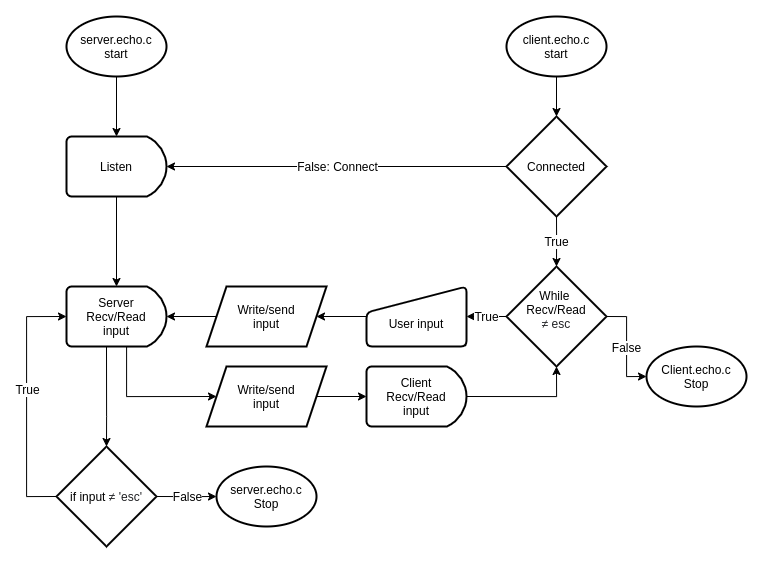

The diagram above was exported from draw.io. Its source (the exported page's mxGraphModel, read from the mxfile embedded in the PNG):
<mxGraphModel dx="1395" dy="1451" grid="1" gridSize="10" guides="1" tooltips="1" connect="1" arrows="1" fold="1" page="1" pageScale="1" pageWidth="850" pageHeight="1100" math="0" shadow="0">
  <root>
    <mxCell id="0" />
    <mxCell id="1" parent="0" />
    <mxCell id="_ZpqB45fUj_u2uecP5go-27" value="True" style="edgeStyle=orthogonalEdgeStyle;rounded=0;orthogonalLoop=1;jettySize=auto;html=1;exitX=0.5;exitY=1;exitDx=0;exitDy=0;exitPerimeter=0;entryX=0.5;entryY=0;entryDx=0;entryDy=0;entryPerimeter=0;fontFamily=Helvetica;fontSize=12;" edge="1" parent="1" source="_ZpqB45fUj_u2uecP5go-8" target="_ZpqB45fUj_u2uecP5go-13">
      <mxGeometry relative="1" as="geometry">
        <Array as="points">
          <mxPoint x="650" y="270" />
          <mxPoint x="650" y="270" />
        </Array>
      </mxGeometry>
    </mxCell>
    <mxCell id="_ZpqB45fUj_u2uecP5go-28" value="False: Connect" style="edgeStyle=orthogonalEdgeStyle;rounded=0;orthogonalLoop=1;jettySize=auto;html=1;exitX=0;exitY=0.5;exitDx=0;exitDy=0;exitPerimeter=0;entryX=1;entryY=0.5;entryDx=0;entryDy=0;entryPerimeter=0;fontFamily=Helvetica;fontSize=12;" edge="1" parent="1" source="_ZpqB45fUj_u2uecP5go-8" target="_ZpqB45fUj_u2uecP5go-9">
      <mxGeometry relative="1" as="geometry" />
    </mxCell>
    <mxCell id="_ZpqB45fUj_u2uecP5go-8" value="Connected" style="strokeWidth=2;html=1;shape=mxgraph.flowchart.decision;whiteSpace=wrap;" vertex="1" parent="1">
      <mxGeometry x="600" y="150" width="100" height="100" as="geometry" />
    </mxCell>
    <mxCell id="_ZpqB45fUj_u2uecP5go-20" value="" style="edgeStyle=orthogonalEdgeStyle;rounded=0;orthogonalLoop=1;jettySize=auto;html=1;fontFamily=Helvetica;fontSize=12;" edge="1" parent="1" source="_ZpqB45fUj_u2uecP5go-9" target="_ZpqB45fUj_u2uecP5go-12">
      <mxGeometry relative="1" as="geometry" />
    </mxCell>
    <mxCell id="_ZpqB45fUj_u2uecP5go-9" value="Listen" style="strokeWidth=2;html=1;shape=mxgraph.flowchart.delay;whiteSpace=wrap;" vertex="1" parent="1">
      <mxGeometry x="160" y="170" width="100" height="60" as="geometry" />
    </mxCell>
    <mxCell id="_ZpqB45fUj_u2uecP5go-18" style="edgeStyle=orthogonalEdgeStyle;rounded=0;orthogonalLoop=1;jettySize=auto;html=1;exitX=0.5;exitY=1;exitDx=0;exitDy=0;exitPerimeter=0;entryX=0.5;entryY=0;entryDx=0;entryDy=0;entryPerimeter=0;fontFamily=Helvetica;fontSize=12;" edge="1" parent="1" source="_ZpqB45fUj_u2uecP5go-10" target="_ZpqB45fUj_u2uecP5go-9">
      <mxGeometry relative="1" as="geometry" />
    </mxCell>
    <mxCell id="_ZpqB45fUj_u2uecP5go-10" value="server.echo.c&lt;br&gt;start" style="strokeWidth=2;html=1;shape=mxgraph.flowchart.start_1;whiteSpace=wrap;" vertex="1" parent="1">
      <mxGeometry x="160" y="50" width="100" height="60" as="geometry" />
    </mxCell>
    <mxCell id="_ZpqB45fUj_u2uecP5go-19" value="" style="edgeStyle=orthogonalEdgeStyle;rounded=0;orthogonalLoop=1;jettySize=auto;html=1;fontFamily=Helvetica;fontSize=12;" edge="1" parent="1" source="_ZpqB45fUj_u2uecP5go-11" target="_ZpqB45fUj_u2uecP5go-8">
      <mxGeometry relative="1" as="geometry" />
    </mxCell>
    <mxCell id="_ZpqB45fUj_u2uecP5go-11" value="client.echo.c&lt;br&gt;start" style="strokeWidth=2;html=1;shape=mxgraph.flowchart.start_1;whiteSpace=wrap;" vertex="1" parent="1">
      <mxGeometry x="600" y="50" width="100" height="60" as="geometry" />
    </mxCell>
    <mxCell id="_ZpqB45fUj_u2uecP5go-22" style="edgeStyle=orthogonalEdgeStyle;rounded=0;orthogonalLoop=1;jettySize=auto;html=1;exitX=0.5;exitY=1;exitDx=0;exitDy=0;exitPerimeter=0;entryX=0.5;entryY=0;entryDx=0;entryDy=0;entryPerimeter=0;fontFamily=Helvetica;fontSize=12;" edge="1" parent="1" target="_ZpqB45fUj_u2uecP5go-14">
      <mxGeometry relative="1" as="geometry">
        <mxPoint x="200" y="380" as="sourcePoint" />
        <Array as="points">
          <mxPoint x="200" y="450" />
          <mxPoint x="200" y="450" />
        </Array>
      </mxGeometry>
    </mxCell>
    <mxCell id="_ZpqB45fUj_u2uecP5go-58" style="edgeStyle=orthogonalEdgeStyle;rounded=0;orthogonalLoop=1;jettySize=auto;html=1;exitX=0.81;exitY=1;exitDx=0;exitDy=0;exitPerimeter=0;entryX=0;entryY=0.5;entryDx=0;entryDy=0;fontFamily=Helvetica;fontSize=12;" edge="1" parent="1" source="_ZpqB45fUj_u2uecP5go-12" target="_ZpqB45fUj_u2uecP5go-55">
      <mxGeometry relative="1" as="geometry">
        <Array as="points">
          <mxPoint x="220" y="380" />
          <mxPoint x="220" y="430" />
        </Array>
      </mxGeometry>
    </mxCell>
    <mxCell id="_ZpqB45fUj_u2uecP5go-12" value="Server&lt;br&gt;Recv/Read&lt;br&gt;input" style="strokeWidth=2;html=1;shape=mxgraph.flowchart.delay;whiteSpace=wrap;" vertex="1" parent="1">
      <mxGeometry x="160" y="320" width="100" height="60" as="geometry" />
    </mxCell>
    <mxCell id="_ZpqB45fUj_u2uecP5go-26" style="edgeStyle=orthogonalEdgeStyle;rounded=0;orthogonalLoop=1;jettySize=auto;html=1;exitX=0;exitY=0.5;exitDx=0;exitDy=0;exitPerimeter=0;fontFamily=Helvetica;fontSize=12;startArrow=none;" edge="1" parent="1" source="_ZpqB45fUj_u2uecP5go-7">
      <mxGeometry relative="1" as="geometry">
        <mxPoint x="560" y="350" as="targetPoint" />
        <Array as="points">
          <mxPoint x="550" y="350" />
          <mxPoint x="550" y="350" />
        </Array>
      </mxGeometry>
    </mxCell>
    <mxCell id="_ZpqB45fUj_u2uecP5go-44" value="False" style="edgeStyle=orthogonalEdgeStyle;rounded=0;orthogonalLoop=1;jettySize=auto;html=1;exitX=1;exitY=0.5;exitDx=0;exitDy=0;exitPerimeter=0;entryX=0;entryY=0.5;entryDx=0;entryDy=0;entryPerimeter=0;fontFamily=Helvetica;fontSize=12;" edge="1" parent="1" source="_ZpqB45fUj_u2uecP5go-13" target="_ZpqB45fUj_u2uecP5go-15">
      <mxGeometry relative="1" as="geometry" />
    </mxCell>
    <mxCell id="_ZpqB45fUj_u2uecP5go-52" value="True" style="edgeStyle=orthogonalEdgeStyle;rounded=0;orthogonalLoop=1;jettySize=auto;html=1;exitX=0;exitY=0.5;exitDx=0;exitDy=0;exitPerimeter=0;entryX=1;entryY=0.5;entryDx=0;entryDy=0;fontFamily=Helvetica;fontSize=12;" edge="1" parent="1" source="_ZpqB45fUj_u2uecP5go-13" target="_ZpqB45fUj_u2uecP5go-7">
      <mxGeometry relative="1" as="geometry" />
    </mxCell>
    <mxCell id="_ZpqB45fUj_u2uecP5go-13" value="While &lt;br&gt;Recv/Read&lt;br&gt;&lt;span style=&quot;color: rgb(32, 33, 36); text-align: left; background-color: rgb(255, 255, 255);&quot;&gt;≠ esc&lt;/span&gt;&lt;br&gt;&amp;nbsp;" style="strokeWidth=2;html=1;shape=mxgraph.flowchart.decision;whiteSpace=wrap;" vertex="1" parent="1">
      <mxGeometry x="600" y="300" width="100" height="100" as="geometry" />
    </mxCell>
    <mxCell id="_ZpqB45fUj_u2uecP5go-23" style="edgeStyle=orthogonalEdgeStyle;rounded=0;orthogonalLoop=1;jettySize=auto;html=1;exitX=0;exitY=0.5;exitDx=0;exitDy=0;exitPerimeter=0;entryX=0;entryY=0.5;entryDx=0;entryDy=0;entryPerimeter=0;fontFamily=Helvetica;fontSize=12;" edge="1" parent="1" source="_ZpqB45fUj_u2uecP5go-14" target="_ZpqB45fUj_u2uecP5go-12">
      <mxGeometry relative="1" as="geometry">
        <Array as="points">
          <mxPoint x="120" y="530" />
          <mxPoint x="120" y="350" />
        </Array>
      </mxGeometry>
    </mxCell>
    <mxCell id="_ZpqB45fUj_u2uecP5go-24" value="True" style="edgeLabel;html=1;align=center;verticalAlign=middle;resizable=0;points=[];fontSize=12;fontFamily=Helvetica;" vertex="1" connectable="0" parent="_ZpqB45fUj_u2uecP5go-23">
      <mxGeometry x="0.1048" relative="1" as="geometry">
        <mxPoint as="offset" />
      </mxGeometry>
    </mxCell>
    <mxCell id="_ZpqB45fUj_u2uecP5go-32" value="False" style="edgeStyle=orthogonalEdgeStyle;rounded=0;orthogonalLoop=1;jettySize=auto;html=1;exitX=1;exitY=0.5;exitDx=0;exitDy=0;exitPerimeter=0;entryX=0;entryY=0.5;entryDx=0;entryDy=0;entryPerimeter=0;fontFamily=Helvetica;fontSize=12;" edge="1" parent="1" source="_ZpqB45fUj_u2uecP5go-14" target="_ZpqB45fUj_u2uecP5go-16">
      <mxGeometry relative="1" as="geometry">
        <Array as="points">
          <mxPoint x="290" y="530" />
          <mxPoint x="290" y="530" />
        </Array>
      </mxGeometry>
    </mxCell>
    <mxCell id="_ZpqB45fUj_u2uecP5go-14" value="if input&amp;nbsp;&lt;span style=&quot;color: rgb(32, 33, 36); text-align: left; background-color: rgb(255, 255, 255);&quot;&gt;&lt;font style=&quot;font-size: 12px;&quot;&gt;≠ 'esc'&lt;/font&gt;&lt;/span&gt;" style="strokeWidth=2;html=1;shape=mxgraph.flowchart.decision;whiteSpace=wrap;" vertex="1" parent="1">
      <mxGeometry x="150" y="480" width="100" height="100" as="geometry" />
    </mxCell>
    <mxCell id="_ZpqB45fUj_u2uecP5go-15" value="Client.echo.c&lt;br&gt;Stop" style="strokeWidth=2;html=1;shape=mxgraph.flowchart.start_1;whiteSpace=wrap;" vertex="1" parent="1">
      <mxGeometry x="740" y="380" width="100" height="60" as="geometry" />
    </mxCell>
    <mxCell id="_ZpqB45fUj_u2uecP5go-16" value="server.echo.c&lt;br&gt;Stop" style="strokeWidth=2;html=1;shape=mxgraph.flowchart.start_1;whiteSpace=wrap;" vertex="1" parent="1">
      <mxGeometry x="310" y="500" width="100" height="60" as="geometry" />
    </mxCell>
    <mxCell id="_ZpqB45fUj_u2uecP5go-60" style="edgeStyle=orthogonalEdgeStyle;rounded=0;orthogonalLoop=1;jettySize=auto;html=1;exitX=1;exitY=0.5;exitDx=0;exitDy=0;exitPerimeter=0;entryX=0.5;entryY=1;entryDx=0;entryDy=0;entryPerimeter=0;fontFamily=Helvetica;fontSize=12;" edge="1" parent="1" source="_ZpqB45fUj_u2uecP5go-40" target="_ZpqB45fUj_u2uecP5go-13">
      <mxGeometry relative="1" as="geometry" />
    </mxCell>
    <mxCell id="_ZpqB45fUj_u2uecP5go-40" value="Client&lt;br&gt;Recv/Read&lt;br&gt;input" style="strokeWidth=2;html=1;shape=mxgraph.flowchart.delay;whiteSpace=wrap;" vertex="1" parent="1">
      <mxGeometry x="460" y="400" width="100" height="60" as="geometry" />
    </mxCell>
    <mxCell id="_ZpqB45fUj_u2uecP5go-56" style="edgeStyle=orthogonalEdgeStyle;rounded=0;orthogonalLoop=1;jettySize=auto;html=1;exitX=0;exitY=0.5;exitDx=0;exitDy=0;entryX=1;entryY=0.5;entryDx=0;entryDy=0;fontFamily=Helvetica;fontSize=12;" edge="1" parent="1" source="_ZpqB45fUj_u2uecP5go-7" target="_ZpqB45fUj_u2uecP5go-54">
      <mxGeometry relative="1" as="geometry" />
    </mxCell>
    <mxCell id="_ZpqB45fUj_u2uecP5go-7" value="&lt;br&gt;User input" style="html=1;strokeWidth=2;shape=manualInput;whiteSpace=wrap;rounded=1;size=26;arcSize=11;" vertex="1" parent="1">
      <mxGeometry x="460" y="320" width="100" height="60" as="geometry" />
    </mxCell>
    <mxCell id="_ZpqB45fUj_u2uecP5go-57" style="edgeStyle=orthogonalEdgeStyle;rounded=0;orthogonalLoop=1;jettySize=auto;html=1;exitX=0;exitY=0.5;exitDx=0;exitDy=0;entryX=1;entryY=0.5;entryDx=0;entryDy=0;entryPerimeter=0;fontFamily=Helvetica;fontSize=12;" edge="1" parent="1" source="_ZpqB45fUj_u2uecP5go-54" target="_ZpqB45fUj_u2uecP5go-12">
      <mxGeometry relative="1" as="geometry" />
    </mxCell>
    <mxCell id="_ZpqB45fUj_u2uecP5go-54" value="Write/send&lt;br&gt;input" style="shape=parallelogram;perimeter=parallelogramPerimeter;whiteSpace=wrap;html=1;fixedSize=1;fontFamily=Helvetica;fontSize=12;strokeWidth=2;" vertex="1" parent="1">
      <mxGeometry x="300" y="320" width="120" height="60" as="geometry" />
    </mxCell>
    <mxCell id="_ZpqB45fUj_u2uecP5go-59" style="edgeStyle=orthogonalEdgeStyle;rounded=0;orthogonalLoop=1;jettySize=auto;html=1;exitX=1;exitY=0.5;exitDx=0;exitDy=0;entryX=0;entryY=0.5;entryDx=0;entryDy=0;entryPerimeter=0;fontFamily=Helvetica;fontSize=12;" edge="1" parent="1" source="_ZpqB45fUj_u2uecP5go-55" target="_ZpqB45fUj_u2uecP5go-40">
      <mxGeometry relative="1" as="geometry" />
    </mxCell>
    <mxCell id="_ZpqB45fUj_u2uecP5go-55" value="Write/send&lt;br&gt;input" style="shape=parallelogram;perimeter=parallelogramPerimeter;whiteSpace=wrap;html=1;fixedSize=1;fontFamily=Helvetica;fontSize=12;strokeWidth=2;" vertex="1" parent="1">
      <mxGeometry x="300" y="400" width="120" height="60" as="geometry" />
    </mxCell>
  </root>
</mxGraphModel>